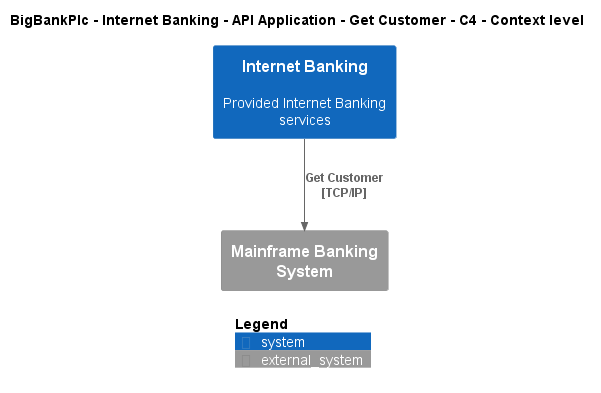

The diagram above was rendered by PlantUML. Its source (embedded in the PNG):
@startuml
!include ..\..\..\..\..\..\..\.c4s\C4_Context.puml

AddElementTag("c4interflow:lifecycle:new", $bgColor=green, $fontColor=#ffffff, $borderColor=green, $shadowing="False")
AddElementTag("c4interflow:lifecycle:changed", $bgColor=orange, $fontColor=#ffffff, $borderColor=orange, $shadowing="False")
AddElementTag("c4interflow:lifecycle:removed", $bgColor=red, $fontColor=#ffffff, $borderColor=red, $shadowing="False")

AddRelTag("c4interflow:lifecycle:new", $textColor=green, $lineColor=green)
AddRelTag("c4interflow:lifecycle:changed", $textColor=orange, $lineColor=orange)
AddRelTag("c4interflow:lifecycle:removed", $textColor=red, $lineColor=red)

SHOW_PERSON_PORTRAIT()
LAYOUT_TOP_DOWN()

skinparam linetype polyline

title BigBankPlc - Internet Banking - API Application - Get Customer - C4 - Context level

System(BigBankPlc.SoftwareSystems.InternetBanking, "Internet Banking", "Provided Internet Banking services")
System_Ext(BigBankPlc.SoftwareSystems.MainframeBankingSystem, "Mainframe Banking System", "")

Rel(BigBankPlc.SoftwareSystems.InternetBanking, BigBankPlc.SoftwareSystems.MainframeBankingSystem, "Get Customer\n[TCP/IP]", $tags='protocol:tcp/ip')


SHOW_LEGEND()
@enduml